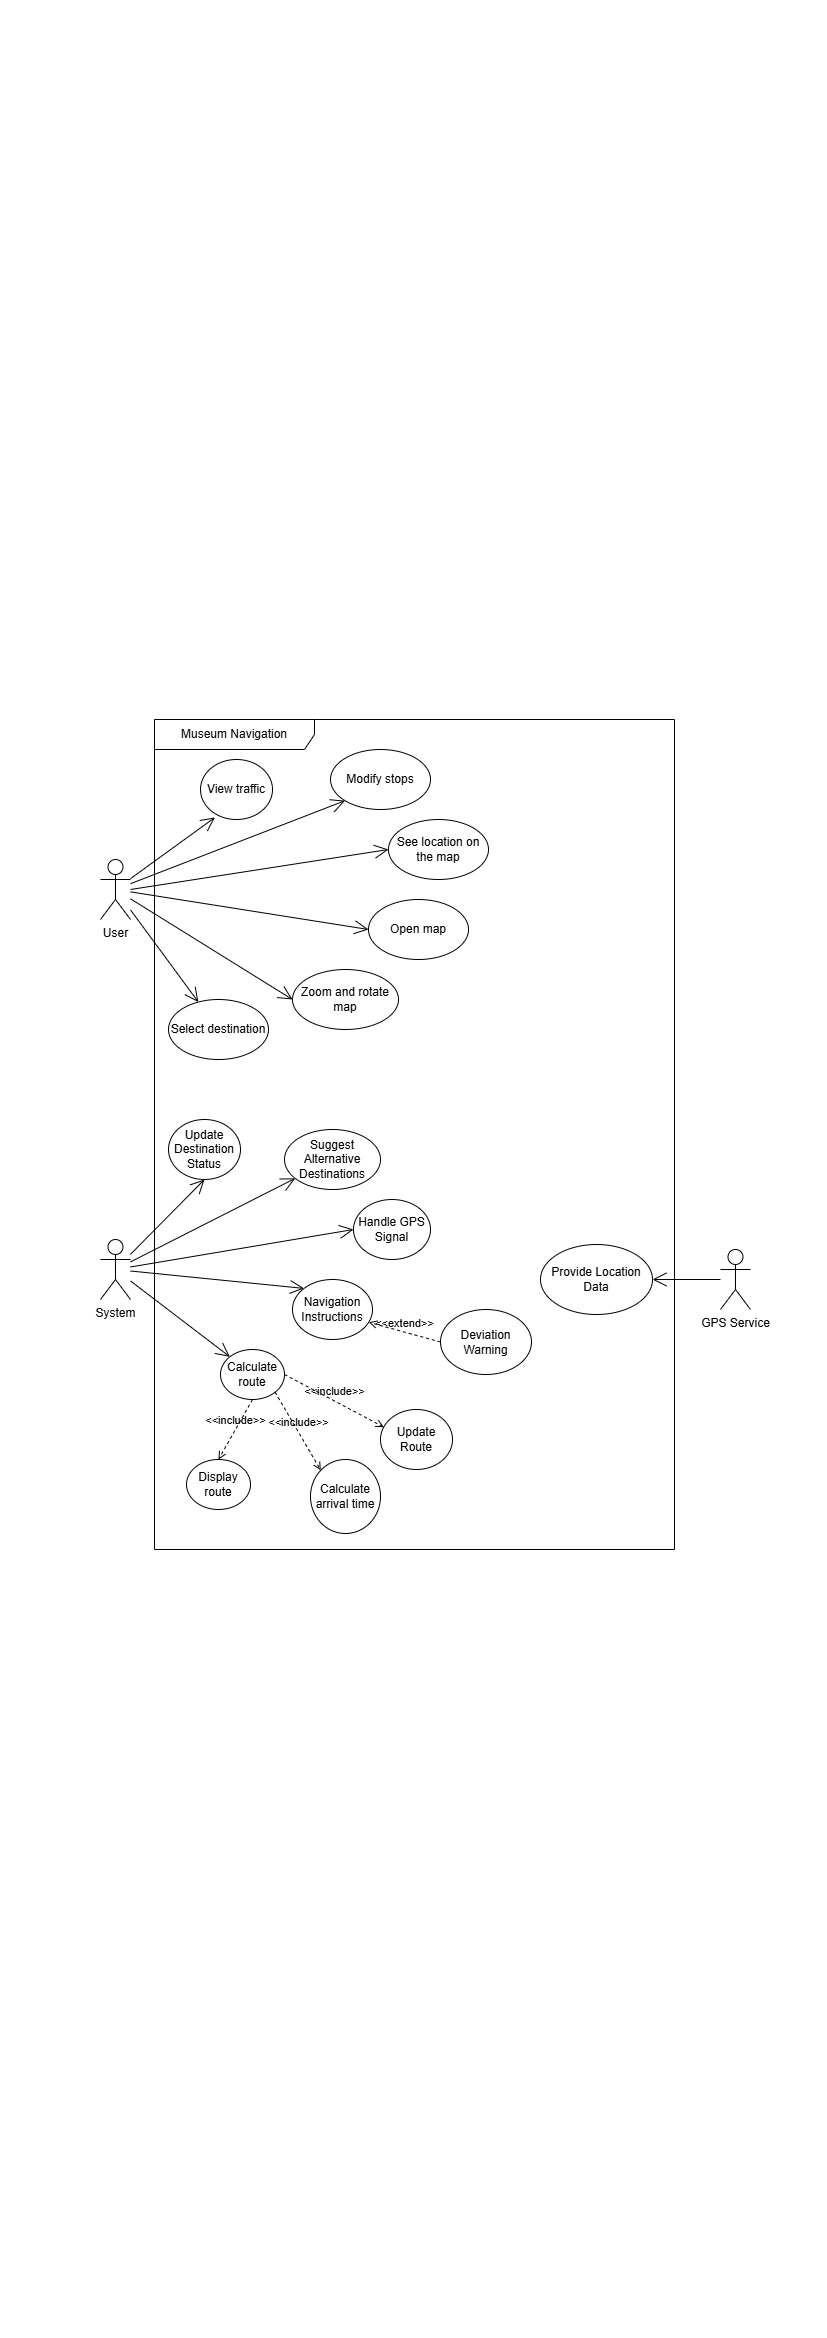

The diagram above was exported from draw.io. Its source (the exported page's mxGraphModel, read from the mxfile embedded in the PNG):
<mxGraphModel dx="989" dy="1701" grid="1" gridSize="10" guides="1" tooltips="1" connect="1" arrows="1" fold="1" page="1" pageScale="1" pageWidth="827" pageHeight="1169" math="0" shadow="0">
  <root>
    <mxCell id="0" />
    <mxCell id="1" parent="0" />
    <mxCell id="xxnfUtCZBif7c-njbAb_-1" value="&lt;div&gt;Museum Navigation&lt;/div&gt;" style="shape=umlFrame;whiteSpace=wrap;html=1;pointerEvents=0;recursiveResize=0;container=1;collapsible=0;width=160;" parent="1" vertex="1">
      <mxGeometry x="154" y="-450" width="520" height="830" as="geometry" />
    </mxCell>
    <mxCell id="xxnfUtCZBif7c-njbAb_-9" value="Open map" style="ellipse;whiteSpace=wrap;html=1;" parent="xxnfUtCZBif7c-njbAb_-1" vertex="1">
      <mxGeometry x="214" y="180" width="100" height="60" as="geometry" />
    </mxCell>
    <mxCell id="xxnfUtCZBif7c-njbAb_-10" value="See location on the map" style="ellipse;whiteSpace=wrap;html=1;" parent="xxnfUtCZBif7c-njbAb_-1" vertex="1">
      <mxGeometry x="234" y="100" width="100" height="60" as="geometry" />
    </mxCell>
    <mxCell id="xxnfUtCZBif7c-njbAb_-13" value="Select destination" style="ellipse;whiteSpace=wrap;html=1;" parent="xxnfUtCZBif7c-njbAb_-1" vertex="1">
      <mxGeometry x="14" y="280" width="100" height="60" as="geometry" />
    </mxCell>
    <mxCell id="xxnfUtCZBif7c-njbAb_-14" value="Modify stops" style="ellipse;whiteSpace=wrap;html=1;" parent="xxnfUtCZBif7c-njbAb_-1" vertex="1">
      <mxGeometry x="176" y="30" width="100" height="60" as="geometry" />
    </mxCell>
    <mxCell id="xxnfUtCZBif7c-njbAb_-17" value="Zoom and rotate map" style="ellipse;whiteSpace=wrap;html=1;" parent="xxnfUtCZBif7c-njbAb_-1" vertex="1">
      <mxGeometry x="138" y="250" width="106" height="60" as="geometry" />
    </mxCell>
    <mxCell id="xxnfUtCZBif7c-njbAb_-22" value="Provide Location Data" style="ellipse;whiteSpace=wrap;html=1;" parent="xxnfUtCZBif7c-njbAb_-1" vertex="1">
      <mxGeometry x="386" y="525" width="112" height="70" as="geometry" />
    </mxCell>
    <mxCell id="xxnfUtCZBif7c-njbAb_-27" value="Calculate arrival time" style="ellipse;whiteSpace=wrap;html=1;direction=south;" parent="xxnfUtCZBif7c-njbAb_-1" vertex="1">
      <mxGeometry x="156" y="740" width="70" height="74" as="geometry" />
    </mxCell>
    <mxCell id="xxnfUtCZBif7c-njbAb_-28" value="Calculate route" style="ellipse;whiteSpace=wrap;html=1;" parent="xxnfUtCZBif7c-njbAb_-1" vertex="1">
      <mxGeometry x="66" y="630" width="64" height="50" as="geometry" />
    </mxCell>
    <mxCell id="xxnfUtCZBif7c-njbAb_-29" value="Handle GPS Signal" style="ellipse;whiteSpace=wrap;html=1;" parent="xxnfUtCZBif7c-njbAb_-1" vertex="1">
      <mxGeometry x="199" y="480" width="77" height="60" as="geometry" />
    </mxCell>
    <mxCell id="xxnfUtCZBif7c-njbAb_-30" value="Navigation Instructions" style="ellipse;whiteSpace=wrap;html=1;" parent="xxnfUtCZBif7c-njbAb_-1" vertex="1">
      <mxGeometry x="138" y="560" width="80" height="60" as="geometry" />
    </mxCell>
    <mxCell id="xxnfUtCZBif7c-njbAb_-34" value="Update Route" style="ellipse;whiteSpace=wrap;html=1;" parent="xxnfUtCZBif7c-njbAb_-1" vertex="1">
      <mxGeometry x="226" y="690" width="72" height="60" as="geometry" />
    </mxCell>
    <mxCell id="xxnfUtCZBif7c-njbAb_-35" value="Update&lt;div&gt;Destination&lt;br&gt;&lt;div&gt;Status&lt;/div&gt;&lt;/div&gt;" style="ellipse;whiteSpace=wrap;html=1;" parent="xxnfUtCZBif7c-njbAb_-1" vertex="1">
      <mxGeometry x="14" y="400" width="72" height="60" as="geometry" />
    </mxCell>
    <mxCell id="xxnfUtCZBif7c-njbAb_-36" value="Suggest Alternative Destinations" style="ellipse;whiteSpace=wrap;html=1;" parent="xxnfUtCZBif7c-njbAb_-1" vertex="1">
      <mxGeometry x="130" y="410" width="96" height="60" as="geometry" />
    </mxCell>
    <mxCell id="xxnfUtCZBif7c-njbAb_-37" value="Deviation&lt;div&gt;Warning&lt;/div&gt;" style="ellipse;whiteSpace=wrap;html=1;" parent="xxnfUtCZBif7c-njbAb_-1" vertex="1">
      <mxGeometry x="286" y="590" width="91" height="65" as="geometry" />
    </mxCell>
    <mxCell id="xxnfUtCZBif7c-njbAb_-51" value="View traffic" style="ellipse;whiteSpace=wrap;html=1;" parent="xxnfUtCZBif7c-njbAb_-1" vertex="1">
      <mxGeometry x="46" y="40" width="72" height="60" as="geometry" />
    </mxCell>
    <mxCell id="cTKHeZEQc6TLYkNhQjcp-1" value="Display&lt;div&gt;route&lt;/div&gt;" style="ellipse;whiteSpace=wrap;html=1;" parent="xxnfUtCZBif7c-njbAb_-1" vertex="1">
      <mxGeometry x="32" y="740" width="64" height="50" as="geometry" />
    </mxCell>
    <mxCell id="4e0-sk53u4cvEUuogda4-1" value="&amp;lt;&amp;lt;include&amp;gt;&amp;gt;" style="html=1;verticalAlign=bottom;labelBackgroundColor=none;endArrow=open;endFill=0;dashed=1;rounded=0;entryX=0.047;entryY=0.294;entryDx=0;entryDy=0;entryPerimeter=0;exitX=1;exitY=0.5;exitDx=0;exitDy=0;" edge="1" parent="xxnfUtCZBif7c-njbAb_-1" source="xxnfUtCZBif7c-njbAb_-28" target="xxnfUtCZBif7c-njbAb_-34">
      <mxGeometry width="160" relative="1" as="geometry">
        <mxPoint x="96" y="590" as="sourcePoint" />
        <mxPoint x="256" y="590" as="targetPoint" />
      </mxGeometry>
    </mxCell>
    <mxCell id="4e0-sk53u4cvEUuogda4-20" value="&amp;lt;&amp;lt;include&amp;gt;&amp;gt;" style="html=1;verticalAlign=bottom;labelBackgroundColor=none;endArrow=open;endFill=0;dashed=1;rounded=0;entryX=0;entryY=1;entryDx=0;entryDy=0;exitX=1;exitY=1;exitDx=0;exitDy=0;" edge="1" parent="xxnfUtCZBif7c-njbAb_-1" source="xxnfUtCZBif7c-njbAb_-28" target="xxnfUtCZBif7c-njbAb_-27">
      <mxGeometry width="160" relative="1" as="geometry">
        <mxPoint x="84" y="670" as="sourcePoint" />
        <mxPoint x="183" y="723" as="targetPoint" />
      </mxGeometry>
    </mxCell>
    <mxCell id="4e0-sk53u4cvEUuogda4-21" value="&amp;lt;&amp;lt;include&amp;gt;&amp;gt;" style="html=1;verticalAlign=bottom;labelBackgroundColor=none;endArrow=open;endFill=0;dashed=1;rounded=0;entryX=0.5;entryY=0;entryDx=0;entryDy=0;exitX=0.5;exitY=1;exitDx=0;exitDy=0;" edge="1" parent="xxnfUtCZBif7c-njbAb_-1" source="xxnfUtCZBif7c-njbAb_-28" target="cTKHeZEQc6TLYkNhQjcp-1">
      <mxGeometry width="160" relative="1" as="geometry">
        <mxPoint x="150" y="675" as="sourcePoint" />
        <mxPoint x="249" y="728" as="targetPoint" />
      </mxGeometry>
    </mxCell>
    <mxCell id="4e0-sk53u4cvEUuogda4-22" value="&amp;lt;&amp;lt;extend&amp;gt;&amp;gt;" style="html=1;verticalAlign=bottom;labelBackgroundColor=none;endArrow=open;endFill=0;dashed=1;rounded=0;entryX=0.953;entryY=0.713;entryDx=0;entryDy=0;entryPerimeter=0;exitX=0;exitY=0.5;exitDx=0;exitDy=0;" edge="1" parent="xxnfUtCZBif7c-njbAb_-1" source="xxnfUtCZBif7c-njbAb_-37" target="xxnfUtCZBif7c-njbAb_-30">
      <mxGeometry width="160" relative="1" as="geometry">
        <mxPoint x="96" y="560" as="sourcePoint" />
        <mxPoint x="256" y="560" as="targetPoint" />
      </mxGeometry>
    </mxCell>
    <mxCell id="xxnfUtCZBif7c-njbAb_-2" value="User" style="shape=umlActor;verticalLabelPosition=bottom;verticalAlign=top;html=1;" parent="1" vertex="1">
      <mxGeometry x="100" y="-310" width="30" height="60" as="geometry" />
    </mxCell>
    <mxCell id="xxnfUtCZBif7c-njbAb_-3" value="System" style="shape=umlActor;verticalLabelPosition=bottom;verticalAlign=top;html=1;" parent="1" vertex="1">
      <mxGeometry x="100" y="70" width="30" height="60" as="geometry" />
    </mxCell>
    <mxCell id="xxnfUtCZBif7c-njbAb_-21" value="GPS Service" style="shape=umlActor;verticalLabelPosition=bottom;verticalAlign=top;html=1;" parent="1" vertex="1">
      <mxGeometry x="720" y="80" width="30" height="60" as="geometry" />
    </mxCell>
    <mxCell id="xxnfUtCZBif7c-njbAb_-26" value="" style="endArrow=open;endFill=1;endSize=12;html=1;rounded=0;entryX=1;entryY=0.5;entryDx=0;entryDy=0;" parent="1" source="xxnfUtCZBif7c-njbAb_-21" target="xxnfUtCZBif7c-njbAb_-22" edge="1">
      <mxGeometry width="160" relative="1" as="geometry">
        <mxPoint x="420" y="140" as="sourcePoint" />
        <mxPoint x="580" y="140" as="targetPoint" />
      </mxGeometry>
    </mxCell>
    <mxCell id="Hbn11iiGn2dGavcuRzI4-10" value="" style="endArrow=open;endFill=1;endSize=12;html=1;rounded=0;" parent="1" source="xxnfUtCZBif7c-njbAb_-2" target="xxnfUtCZBif7c-njbAb_-13" edge="1">
      <mxGeometry width="160" relative="1" as="geometry">
        <mxPoint x="122" y="-290.5" as="sourcePoint" />
        <mxPoint x="282" y="-290.5" as="targetPoint" />
      </mxGeometry>
    </mxCell>
    <mxCell id="Hbn11iiGn2dGavcuRzI4-11" value="" style="endArrow=open;endFill=1;endSize=12;html=1;rounded=0;entryX=0;entryY=1;entryDx=0;entryDy=0;" parent="1" source="xxnfUtCZBif7c-njbAb_-2" target="xxnfUtCZBif7c-njbAb_-14" edge="1">
      <mxGeometry width="160" relative="1" as="geometry">
        <mxPoint x="140" y="-283" as="sourcePoint" />
        <mxPoint x="217" y="-349" as="targetPoint" />
      </mxGeometry>
    </mxCell>
    <mxCell id="Hbn11iiGn2dGavcuRzI4-12" value="" style="endArrow=open;endFill=1;endSize=12;html=1;rounded=0;entryX=0;entryY=0.5;entryDx=0;entryDy=0;" parent="1" source="xxnfUtCZBif7c-njbAb_-2" target="xxnfUtCZBif7c-njbAb_-9" edge="1">
      <mxGeometry width="160" relative="1" as="geometry">
        <mxPoint x="150" y="-273" as="sourcePoint" />
        <mxPoint x="227" y="-339" as="targetPoint" />
      </mxGeometry>
    </mxCell>
    <mxCell id="Hbn11iiGn2dGavcuRzI4-13" value="" style="endArrow=open;endFill=1;endSize=12;html=1;rounded=0;entryX=0.201;entryY=0.966;entryDx=0;entryDy=0;entryPerimeter=0;" parent="1" source="xxnfUtCZBif7c-njbAb_-2" target="xxnfUtCZBif7c-njbAb_-51" edge="1">
      <mxGeometry width="160" relative="1" as="geometry">
        <mxPoint x="160" y="-263" as="sourcePoint" />
        <mxPoint x="237" y="-329" as="targetPoint" />
      </mxGeometry>
    </mxCell>
    <mxCell id="Hbn11iiGn2dGavcuRzI4-14" value="" style="endArrow=open;endFill=1;endSize=12;html=1;rounded=0;entryX=0;entryY=0.5;entryDx=0;entryDy=0;" parent="1" source="xxnfUtCZBif7c-njbAb_-2" target="xxnfUtCZBif7c-njbAb_-17" edge="1">
      <mxGeometry width="160" relative="1" as="geometry">
        <mxPoint x="170" y="-253" as="sourcePoint" />
        <mxPoint x="247" y="-319" as="targetPoint" />
      </mxGeometry>
    </mxCell>
    <mxCell id="Hbn11iiGn2dGavcuRzI4-20" value="" style="endArrow=open;endFill=1;endSize=12;html=1;rounded=0;entryX=0;entryY=0.5;entryDx=0;entryDy=0;" parent="1" target="xxnfUtCZBif7c-njbAb_-10" edge="1">
      <mxGeometry width="160" relative="1" as="geometry">
        <mxPoint x="130" y="-280" as="sourcePoint" />
        <mxPoint x="307" y="-259" as="targetPoint" />
      </mxGeometry>
    </mxCell>
    <mxCell id="Hbn11iiGn2dGavcuRzI4-22" value="" style="endArrow=open;endFill=1;endSize=12;html=1;rounded=0;entryX=0.5;entryY=1;entryDx=0;entryDy=0;" parent="1" source="xxnfUtCZBif7c-njbAb_-3" target="xxnfUtCZBif7c-njbAb_-35" edge="1">
      <mxGeometry width="160" relative="1" as="geometry">
        <mxPoint x="154" y="-10" as="sourcePoint" />
        <mxPoint x="320" y="219" as="targetPoint" />
      </mxGeometry>
    </mxCell>
    <mxCell id="Hbn11iiGn2dGavcuRzI4-25" value="" style="endArrow=open;endFill=1;endSize=12;html=1;rounded=0;" parent="1" source="xxnfUtCZBif7c-njbAb_-3" target="xxnfUtCZBif7c-njbAb_-36" edge="1">
      <mxGeometry width="160" relative="1" as="geometry">
        <mxPoint x="340" y="50" as="sourcePoint" />
        <mxPoint x="500" y="50" as="targetPoint" />
      </mxGeometry>
    </mxCell>
    <mxCell id="Hbn11iiGn2dGavcuRzI4-26" value="" style="endArrow=open;endFill=1;endSize=12;html=1;rounded=0;entryX=0;entryY=0.5;entryDx=0;entryDy=0;" parent="1" source="xxnfUtCZBif7c-njbAb_-3" target="xxnfUtCZBif7c-njbAb_-29" edge="1">
      <mxGeometry width="160" relative="1" as="geometry">
        <mxPoint x="350" y="60" as="sourcePoint" />
        <mxPoint x="360" y="110" as="targetPoint" />
      </mxGeometry>
    </mxCell>
    <mxCell id="Hbn11iiGn2dGavcuRzI4-27" value="" style="endArrow=open;endFill=1;endSize=12;html=1;rounded=0;entryX=0;entryY=0;entryDx=0;entryDy=0;" parent="1" source="xxnfUtCZBif7c-njbAb_-3" target="xxnfUtCZBif7c-njbAb_-30" edge="1">
      <mxGeometry width="160" relative="1" as="geometry">
        <mxPoint x="360" y="70" as="sourcePoint" />
        <mxPoint x="520" y="70" as="targetPoint" />
      </mxGeometry>
    </mxCell>
    <mxCell id="Hbn11iiGn2dGavcuRzI4-30" value="" style="endArrow=open;endFill=1;endSize=12;html=1;rounded=0;entryX=0;entryY=0;entryDx=0;entryDy=0;" parent="1" source="xxnfUtCZBif7c-njbAb_-3" target="xxnfUtCZBif7c-njbAb_-28" edge="1">
      <mxGeometry width="160" relative="1" as="geometry">
        <mxPoint x="390" y="100" as="sourcePoint" />
        <mxPoint x="550" y="100" as="targetPoint" />
      </mxGeometry>
    </mxCell>
  </root>
</mxGraphModel>